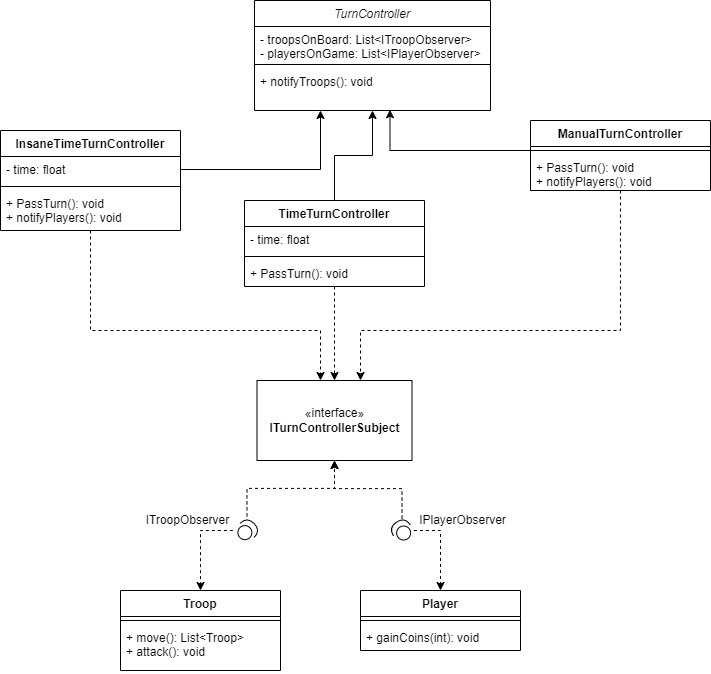

The diagram above was exported from draw.io. Its source (the exported page's mxGraphModel, read from the mxfile embedded in the PNG):
<mxGraphModel dx="1422" dy="705" grid="1" gridSize="10" guides="1" tooltips="1" connect="1" arrows="1" fold="1" page="1" pageScale="1" pageWidth="827" pageHeight="1169" math="0" shadow="0">
  <root>
    <mxCell id="0" />
    <mxCell id="1" parent="0" />
    <mxCell id="OaMSFigyL1IlBr4nFg_j-1" value="TurnController" style="swimlane;fontStyle=2;align=center;verticalAlign=top;childLayout=stackLayout;horizontal=1;startSize=26;horizontalStack=0;resizeParent=1;resizeParentMax=0;resizeLast=0;collapsible=1;marginBottom=0;" parent="1" vertex="1">
      <mxGeometry x="334" y="30" width="236" height="110" as="geometry" />
    </mxCell>
    <mxCell id="OaMSFigyL1IlBr4nFg_j-2" value="- troopsOnBoard: List&lt;ITroopObserver&gt;&#10;- playersOnGame: List&lt;IPlayerObserver&gt;&#10;" style="text;strokeColor=none;fillColor=none;align=left;verticalAlign=top;spacingLeft=4;spacingRight=4;overflow=hidden;rotatable=0;points=[[0,0.5],[1,0.5]];portConstraint=eastwest;" parent="OaMSFigyL1IlBr4nFg_j-1" vertex="1">
      <mxGeometry y="26" width="236" height="34" as="geometry" />
    </mxCell>
    <mxCell id="OaMSFigyL1IlBr4nFg_j-3" value="" style="line;strokeWidth=1;fillColor=none;align=left;verticalAlign=middle;spacingTop=-1;spacingLeft=3;spacingRight=3;rotatable=0;labelPosition=right;points=[];portConstraint=eastwest;" parent="OaMSFigyL1IlBr4nFg_j-1" vertex="1">
      <mxGeometry y="60" width="236" height="8" as="geometry" />
    </mxCell>
    <mxCell id="OaMSFigyL1IlBr4nFg_j-4" value="+ notifyTroops(): void" style="text;strokeColor=none;fillColor=none;align=left;verticalAlign=top;spacingLeft=4;spacingRight=4;overflow=hidden;rotatable=0;points=[[0,0.5],[1,0.5]];portConstraint=eastwest;" parent="OaMSFigyL1IlBr4nFg_j-1" vertex="1">
      <mxGeometry y="68" width="236" height="42" as="geometry" />
    </mxCell>
    <mxCell id="OaMSFigyL1IlBr4nFg_j-5" value="«interface»&lt;br&gt;&lt;b&gt;ITurnControllerSubject&lt;/b&gt;" style="html=1;" parent="1" vertex="1">
      <mxGeometry x="336.5" y="410" width="155" height="80" as="geometry" />
    </mxCell>
    <mxCell id="OaMSFigyL1IlBr4nFg_j-37" style="edgeStyle=orthogonalEdgeStyle;rounded=0;orthogonalLoop=1;jettySize=auto;html=1;dashed=1;" parent="1" source="OaMSFigyL1IlBr4nFg_j-6" edge="1">
      <mxGeometry relative="1" as="geometry">
        <mxPoint x="400" y="410" as="targetPoint" />
        <Array as="points">
          <mxPoint x="170" y="360" />
          <mxPoint x="400" y="360" />
          <mxPoint x="400" y="410" />
        </Array>
      </mxGeometry>
    </mxCell>
    <mxCell id="OaMSFigyL1IlBr4nFg_j-6" value="InsaneTimeTurnController" style="swimlane;fontStyle=1;align=center;verticalAlign=top;childLayout=stackLayout;horizontal=1;startSize=26;horizontalStack=0;resizeParent=1;resizeParentMax=0;resizeLast=0;collapsible=1;marginBottom=0;" parent="1" vertex="1">
      <mxGeometry x="80" y="160" width="180" height="100" as="geometry" />
    </mxCell>
    <mxCell id="OaMSFigyL1IlBr4nFg_j-7" value="- time: float" style="text;strokeColor=none;fillColor=none;align=left;verticalAlign=top;spacingLeft=4;spacingRight=4;overflow=hidden;rotatable=0;points=[[0,0.5],[1,0.5]];portConstraint=eastwest;" parent="OaMSFigyL1IlBr4nFg_j-6" vertex="1">
      <mxGeometry y="26" width="180" height="26" as="geometry" />
    </mxCell>
    <mxCell id="OaMSFigyL1IlBr4nFg_j-8" value="" style="line;strokeWidth=1;fillColor=none;align=left;verticalAlign=middle;spacingTop=-1;spacingLeft=3;spacingRight=3;rotatable=0;labelPosition=right;points=[];portConstraint=eastwest;" parent="OaMSFigyL1IlBr4nFg_j-6" vertex="1">
      <mxGeometry y="52" width="180" height="8" as="geometry" />
    </mxCell>
    <mxCell id="OaMSFigyL1IlBr4nFg_j-9" value="+ PassTurn(): void&#10;+ notifyPlayers(): void" style="text;strokeColor=none;fillColor=none;align=left;verticalAlign=top;spacingLeft=4;spacingRight=4;overflow=hidden;rotatable=0;points=[[0,0.5],[1,0.5]];portConstraint=eastwest;" parent="OaMSFigyL1IlBr4nFg_j-6" vertex="1">
      <mxGeometry y="60" width="180" height="40" as="geometry" />
    </mxCell>
    <mxCell id="OaMSFigyL1IlBr4nFg_j-20" style="edgeStyle=orthogonalEdgeStyle;rounded=0;orthogonalLoop=1;jettySize=auto;html=1;" parent="1" source="OaMSFigyL1IlBr4nFg_j-10" target="OaMSFigyL1IlBr4nFg_j-1" edge="1">
      <mxGeometry relative="1" as="geometry">
        <mxPoint x="450" y="160" as="targetPoint" />
      </mxGeometry>
    </mxCell>
    <mxCell id="OaMSFigyL1IlBr4nFg_j-32" style="edgeStyle=orthogonalEdgeStyle;rounded=0;orthogonalLoop=1;jettySize=auto;html=1;entryX=0.5;entryY=0;entryDx=0;entryDy=0;dashed=1;" parent="1" source="OaMSFigyL1IlBr4nFg_j-10" target="OaMSFigyL1IlBr4nFg_j-5" edge="1">
      <mxGeometry relative="1" as="geometry">
        <Array as="points">
          <mxPoint x="414" y="380" />
          <mxPoint x="414" y="380" />
        </Array>
      </mxGeometry>
    </mxCell>
    <mxCell id="OaMSFigyL1IlBr4nFg_j-10" value="TimeTurnController" style="swimlane;fontStyle=1;align=center;verticalAlign=top;childLayout=stackLayout;horizontal=1;startSize=26;horizontalStack=0;resizeParent=1;resizeParentMax=0;resizeLast=0;collapsible=1;marginBottom=0;" parent="1" vertex="1">
      <mxGeometry x="324" y="230" width="180" height="86" as="geometry" />
    </mxCell>
    <mxCell id="OaMSFigyL1IlBr4nFg_j-11" value="- time: float" style="text;strokeColor=none;fillColor=none;align=left;verticalAlign=top;spacingLeft=4;spacingRight=4;overflow=hidden;rotatable=0;points=[[0,0.5],[1,0.5]];portConstraint=eastwest;" parent="OaMSFigyL1IlBr4nFg_j-10" vertex="1">
      <mxGeometry y="26" width="180" height="26" as="geometry" />
    </mxCell>
    <mxCell id="OaMSFigyL1IlBr4nFg_j-12" value="" style="line;strokeWidth=1;fillColor=none;align=left;verticalAlign=middle;spacingTop=-1;spacingLeft=3;spacingRight=3;rotatable=0;labelPosition=right;points=[];portConstraint=eastwest;" parent="OaMSFigyL1IlBr4nFg_j-10" vertex="1">
      <mxGeometry y="52" width="180" height="8" as="geometry" />
    </mxCell>
    <mxCell id="OaMSFigyL1IlBr4nFg_j-13" value="+ PassTurn(): void" style="text;strokeColor=none;fillColor=none;align=left;verticalAlign=top;spacingLeft=4;spacingRight=4;overflow=hidden;rotatable=0;points=[[0,0.5],[1,0.5]];portConstraint=eastwest;" parent="OaMSFigyL1IlBr4nFg_j-10" vertex="1">
      <mxGeometry y="60" width="180" height="26" as="geometry" />
    </mxCell>
    <mxCell id="OaMSFigyL1IlBr4nFg_j-54" style="edgeStyle=orthogonalEdgeStyle;rounded=0;orthogonalLoop=1;jettySize=auto;html=1;dashed=1;" parent="1" source="OaMSFigyL1IlBr4nFg_j-14" target="OaMSFigyL1IlBr4nFg_j-5" edge="1">
      <mxGeometry relative="1" as="geometry">
        <Array as="points">
          <mxPoint x="700" y="360" />
          <mxPoint x="440" y="360" />
        </Array>
      </mxGeometry>
    </mxCell>
    <mxCell id="OaMSFigyL1IlBr4nFg_j-55" style="edgeStyle=orthogonalEdgeStyle;rounded=0;orthogonalLoop=1;jettySize=auto;html=1;entryX=0.574;entryY=0.982;entryDx=0;entryDy=0;entryPerimeter=0;" parent="1" source="OaMSFigyL1IlBr4nFg_j-14" target="OaMSFigyL1IlBr4nFg_j-4" edge="1">
      <mxGeometry relative="1" as="geometry">
        <mxPoint x="470" y="150" as="targetPoint" />
        <Array as="points">
          <mxPoint x="469" y="180" />
        </Array>
      </mxGeometry>
    </mxCell>
    <mxCell id="OaMSFigyL1IlBr4nFg_j-14" value="ManualTurnController" style="swimlane;fontStyle=1;align=center;verticalAlign=top;childLayout=stackLayout;horizontal=1;startSize=26;horizontalStack=0;resizeParent=1;resizeParentMax=0;resizeLast=0;collapsible=1;marginBottom=0;" parent="1" vertex="1">
      <mxGeometry x="610" y="150" width="180" height="70" as="geometry" />
    </mxCell>
    <mxCell id="OaMSFigyL1IlBr4nFg_j-16" value="" style="line;strokeWidth=1;fillColor=none;align=left;verticalAlign=middle;spacingTop=-1;spacingLeft=3;spacingRight=3;rotatable=0;labelPosition=right;points=[];portConstraint=eastwest;" parent="OaMSFigyL1IlBr4nFg_j-14" vertex="1">
      <mxGeometry y="26" width="180" height="8" as="geometry" />
    </mxCell>
    <mxCell id="OaMSFigyL1IlBr4nFg_j-17" value="+ PassTurn(): void&#10;+ notifyPlayers(): void" style="text;strokeColor=none;fillColor=none;align=left;verticalAlign=top;spacingLeft=4;spacingRight=4;overflow=hidden;rotatable=0;points=[[0,0.5],[1,0.5]];portConstraint=eastwest;" parent="OaMSFigyL1IlBr4nFg_j-14" vertex="1">
      <mxGeometry y="34" width="180" height="36" as="geometry" />
    </mxCell>
    <mxCell id="OaMSFigyL1IlBr4nFg_j-29" style="edgeStyle=orthogonalEdgeStyle;rounded=0;orthogonalLoop=1;jettySize=auto;html=1;" parent="1" source="OaMSFigyL1IlBr4nFg_j-7" target="OaMSFigyL1IlBr4nFg_j-1" edge="1">
      <mxGeometry relative="1" as="geometry">
        <mxPoint x="400" y="150" as="targetPoint" />
        <Array as="points">
          <mxPoint x="400" y="199" />
        </Array>
      </mxGeometry>
    </mxCell>
    <mxCell id="OaMSFigyL1IlBr4nFg_j-39" style="edgeStyle=orthogonalEdgeStyle;rounded=0;orthogonalLoop=1;jettySize=auto;html=1;entryX=0.5;entryY=1;entryDx=0;entryDy=0;dashed=1;" parent="1" source="OaMSFigyL1IlBr4nFg_j-38" target="OaMSFigyL1IlBr4nFg_j-5" edge="1">
      <mxGeometry relative="1" as="geometry" />
    </mxCell>
    <mxCell id="OaMSFigyL1IlBr4nFg_j-43" style="edgeStyle=orthogonalEdgeStyle;rounded=0;orthogonalLoop=1;jettySize=auto;html=1;dashed=1;" parent="1" source="OaMSFigyL1IlBr4nFg_j-38" edge="1">
      <mxGeometry relative="1" as="geometry">
        <mxPoint x="280" y="620" as="targetPoint" />
      </mxGeometry>
    </mxCell>
    <mxCell id="OaMSFigyL1IlBr4nFg_j-38" value="" style="shape=providedRequiredInterface;html=1;verticalLabelPosition=bottom;sketch=0;rotation=-45;" parent="1" vertex="1">
      <mxGeometry x="316.5" y="550" width="20" height="20" as="geometry" />
    </mxCell>
    <mxCell id="OaMSFigyL1IlBr4nFg_j-41" style="edgeStyle=orthogonalEdgeStyle;rounded=0;orthogonalLoop=1;jettySize=auto;html=1;entryX=0.5;entryY=1;entryDx=0;entryDy=0;dashed=1;" parent="1" source="OaMSFigyL1IlBr4nFg_j-40" target="OaMSFigyL1IlBr4nFg_j-5" edge="1">
      <mxGeometry relative="1" as="geometry" />
    </mxCell>
    <mxCell id="OaMSFigyL1IlBr4nFg_j-42" style="edgeStyle=orthogonalEdgeStyle;rounded=0;orthogonalLoop=1;jettySize=auto;html=1;dashed=1;" parent="1" source="OaMSFigyL1IlBr4nFg_j-40" edge="1">
      <mxGeometry relative="1" as="geometry">
        <mxPoint x="520" y="620" as="targetPoint" />
      </mxGeometry>
    </mxCell>
    <mxCell id="OaMSFigyL1IlBr4nFg_j-40" value="" style="shape=providedRequiredInterface;html=1;verticalLabelPosition=bottom;sketch=0;rotation=-123;" parent="1" vertex="1">
      <mxGeometry x="471.5" y="550" width="20" height="20" as="geometry" />
    </mxCell>
    <mxCell id="OaMSFigyL1IlBr4nFg_j-44" value="Troop" style="swimlane;fontStyle=1;align=center;verticalAlign=top;childLayout=stackLayout;horizontal=1;startSize=26;horizontalStack=0;resizeParent=1;resizeParentMax=0;resizeLast=0;collapsible=1;marginBottom=0;" parent="1" vertex="1">
      <mxGeometry x="200" y="620" width="160" height="80" as="geometry" />
    </mxCell>
    <mxCell id="OaMSFigyL1IlBr4nFg_j-46" value="" style="line;strokeWidth=1;fillColor=none;align=left;verticalAlign=middle;spacingTop=-1;spacingLeft=3;spacingRight=3;rotatable=0;labelPosition=right;points=[];portConstraint=eastwest;" parent="OaMSFigyL1IlBr4nFg_j-44" vertex="1">
      <mxGeometry y="26" width="160" height="8" as="geometry" />
    </mxCell>
    <mxCell id="OaMSFigyL1IlBr4nFg_j-47" value="+ move(): List&lt;Troop&gt;&#10;+ attack(): void" style="text;strokeColor=none;fillColor=none;align=left;verticalAlign=top;spacingLeft=4;spacingRight=4;overflow=hidden;rotatable=0;points=[[0,0.5],[1,0.5]];portConstraint=eastwest;" parent="OaMSFigyL1IlBr4nFg_j-44" vertex="1">
      <mxGeometry y="34" width="160" height="46" as="geometry" />
    </mxCell>
    <mxCell id="OaMSFigyL1IlBr4nFg_j-48" value="Player&#10;" style="swimlane;fontStyle=1;align=center;verticalAlign=top;childLayout=stackLayout;horizontal=1;startSize=26;horizontalStack=0;resizeParent=1;resizeParentMax=0;resizeLast=0;collapsible=1;marginBottom=0;" parent="1" vertex="1">
      <mxGeometry x="440" y="620" width="160" height="60" as="geometry" />
    </mxCell>
    <mxCell id="OaMSFigyL1IlBr4nFg_j-50" value="" style="line;strokeWidth=1;fillColor=none;align=left;verticalAlign=middle;spacingTop=-1;spacingLeft=3;spacingRight=3;rotatable=0;labelPosition=right;points=[];portConstraint=eastwest;" parent="OaMSFigyL1IlBr4nFg_j-48" vertex="1">
      <mxGeometry y="26" width="160" height="8" as="geometry" />
    </mxCell>
    <mxCell id="OaMSFigyL1IlBr4nFg_j-51" value="+ gainCoins(int): void" style="text;strokeColor=none;fillColor=none;align=left;verticalAlign=top;spacingLeft=4;spacingRight=4;overflow=hidden;rotatable=0;points=[[0,0.5],[1,0.5]];portConstraint=eastwest;" parent="OaMSFigyL1IlBr4nFg_j-48" vertex="1">
      <mxGeometry y="34" width="160" height="26" as="geometry" />
    </mxCell>
    <mxCell id="OaMSFigyL1IlBr4nFg_j-52" value="IPlayerObserver&lt;br&gt;" style="text;html=1;align=center;verticalAlign=middle;resizable=0;points=[];autosize=1;strokeColor=none;fillColor=none;" parent="1" vertex="1">
      <mxGeometry x="491.5" y="540" width="100" height="20" as="geometry" />
    </mxCell>
    <mxCell id="OaMSFigyL1IlBr4nFg_j-53" value="ITroopObserver" style="text;html=1;align=center;verticalAlign=middle;resizable=0;points=[];autosize=1;strokeColor=none;fillColor=none;" parent="1" vertex="1">
      <mxGeometry x="216.5" y="540" width="100" height="20" as="geometry" />
    </mxCell>
  </root>
</mxGraphModel>